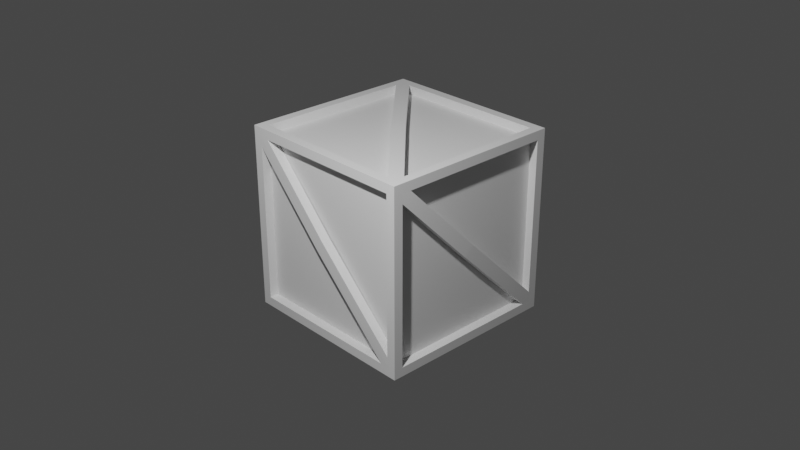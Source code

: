 # Source: Crate.blend  (saved by Blender 2.83.19; exported with 4.5.12 LTS)
import bpy
from mathutils import Matrix  # noqa: F401  (used for matrix-valued properties, if any)

bpy.ops.wm.read_factory_settings(use_empty=True)
scene = bpy.context.scene
scene.name = 'Scene'

# ---- collections
col_collection = bpy.data.collections.new('Collection'); scene.collection.children.link(col_collection)

# ---- world
world_world = bpy.data.worlds.new('World'); scene.world = world_world
world_world.use_nodes = True; world_world.node_tree.nodes.clear()
_N = world_world.node_tree.nodes; _L = world_world.node_tree.links
n0 = _N.new('ShaderNodeOutputWorld'); n0.name = 'World Output'; n0.location = (300, 300)
n1 = _N.new('ShaderNodeBackground'); n1.name = 'Background'; n1.location = (10, 300)
n1.inputs[0].default_value = (0.05088, 0.05088, 0.05088, 1.0)
_L.new(n1.outputs[0], n0.inputs[0])
n0.is_active_output = True
world_world.color = (0.05088, 0.05088, 0.05088)
world_world.use_sun_shadow = False
world_world.sun_shadow_jitter_overblur = 0.0

# ---- cameras
cam_camera = bpy.data.cameras.new('Camera')
cam_camera.clip_end = 100.0
cam_camera.ortho_scale = 7.314

# ---- lights
light_light = bpy.data.lights.new('Light', 'POINT')
light_light.transmission_factor = 0.0
light_light.energy = 1000.0
light_light.shadow_soft_size = 0.1
light_light.shadow_maximum_resolution = 0.006
light_light.use_absolute_resolution = True

# ---- meshes
me_cube_007 = bpy.data.meshes.new('Cube.007')
me_cube_007.from_pydata([(-0.7936, -3.384, -4.579), (-0.7936, -1.384, -2.579), (1.206, -3.384, -4.579), (1.206, -1.384, -2.579), (-1.0, -19.63, 11.86), (-1.0, -19.63, 13.86), (-1.0, -17.63, 13.86), (1.0, -19.63, 11.86), (1.0, -19.63, 13.86), (1.0, -17.63, 13.86), (-1.0, 14.64, -22.14), (-1.0, 16.64, -22.14), (-1.0, 16.64, -20.14), (1.0, 14.64, -22.14), (1.0, 16.64, -22.14), (1.0, 16.64, -20.14), (1.013, -18.63, 12.85), (1.0, -21.63, 15.86), (-39.0, -21.63, 15.86), (1.0, -21.63, -24.14), (-39.0, -21.63, -24.14), (1.0, 18.37, 15.86), (-39.0, 18.37, 15.86), (1.0, 18.37, -24.14), (-39.0, 18.37, -24.14), (-1.0, 18.37, 13.86), (-37.0, 18.37, 13.86), (-1.0, 18.37, -22.14), (-37.0, 18.37, -22.14), (-1.0, 16.37, 13.86), (-37.0, 16.37, 13.86), (-1.0, 16.37, -22.41), (-37.0, 16.37, -22.41), (-1.0, -19.63, -24.41), (-37.0, -19.63, -24.41), (-1.0, 16.37, -24.41), (-37.0, 16.37, -24.41), (-1.0, -19.63, -22.41), (-37.0, -19.63, -22.41), (-1.0, -21.63, 13.86), (-37.0, -21.63, 13.86), (-1.0, -21.63, -22.14), (-37.0, -21.63, -22.14), (-1.0, -19.63, 13.86), (-37.0, -19.63, 13.86), (-1.0, -19.63, 15.86), (-37.0, -19.63, 15.86), (-1.0, 16.37, 15.86), (-37.0, 16.37, 15.86), (-39.0, -19.63, 13.86), (-39.0, -19.63, -22.14), (-39.0, 16.37, 13.86), (-39.0, 16.37, -22.14), (1.0, -19.63, 13.86), (1.0, -19.63, -22.14), (1.0, 16.37, 13.86), (1.0, 16.37, -22.14), (-1.0, -19.63, -22.14), (-18.56, 0.1277, -22.35), (-20.56, -1.872, -22.35), (-18.56, 0.1277, -24.35), (-20.56, -1.872, -24.35), (-35.0, 16.37, -22.14), (-37.0, 16.37, -22.14), (-37.0, 14.37, -22.14), (-35.0, 16.37, -24.14), (-37.0, 16.37, -24.14), (-37.0, 14.37, -24.14), (-1.0, -17.9, -22.14), (-1.0, -19.9, -22.14), (-3.0, -19.9, -22.14), (-1.0, -17.9, -24.14), (-1.0, -19.9, -24.14), (-3.0, -19.9, -24.14), (-35.99, 15.38, -24.15), (-18.56, 16.58, -2.385), (-20.56, 16.58, -4.385), (-18.56, 18.58, -2.385), (-20.56, 18.58, -4.385), (-35.0, 16.37, 13.86), (-37.0, 16.37, 13.86), (-37.0, 16.37, 11.86), (-35.0, 18.37, 13.86), (-37.0, 18.37, 11.86), (-1.0, 16.37, -20.41), (-1.0, 16.37, -22.41), (-3.0, 16.37, -22.41), (-1.0, 18.37, -20.41), (-1.0, 18.37, -22.41), (-3.0, 18.37, -22.41), (-35.99, 18.38, 12.87), (-18.56, -19.83, -5.897), (-20.56, -19.83, -3.897), (-18.56, -21.83, -5.897), (-20.56, -21.83, -3.897), (-35.0, -19.63, -22.14), (-37.0, -19.63, -22.14), (-37.0, -19.63, -20.14), (-35.0, -21.63, -22.14), (-37.0, -21.63, -22.14), (-37.0, -21.63, -20.14), (-1.0, -19.63, 12.13), (-1.0, -19.63, 14.13), (-3.0, -19.63, 14.13), (-1.0, -21.63, 12.13), (-1.0, -21.63, 14.13), (-3.0, -21.63, 14.13), (-35.99, -21.64, -21.15), (-18.56, -3.384, 14.07), (-20.56, -1.384, 14.07), (-18.56, -3.384, 16.07), (-20.56, -1.384, 16.07), (-35.0, -19.63, 13.86), (-37.0, -19.63, 13.86), (-37.0, -17.63, 13.86), (-35.0, -19.63, 15.86), (-37.0, -19.63, 15.86), (-37.0, -17.63, 15.86), (-1.0, 14.64, 13.86), (-1.0, 16.64, 13.86), (-3.0, 16.64, 13.86), (-1.0, 14.64, 15.86), (-1.0, 16.64, 15.86), (-3.0, 16.64, 15.86), (-35.99, -18.63, 15.87), (-37.21, -3.384, -3.703), (-37.21, -1.384, -5.703), (-39.21, -3.384, -3.703), (-39.21, -1.384, -5.703), (-37.0, -19.63, -20.14), (-37.0, -19.63, -22.14), (-37.0, -17.63, -22.14), (-39.0, -19.63, -20.14), (-39.0, -19.63, -22.14), (-39.0, -17.63, -22.14), (-37.0, 14.64, 13.86), (-39.0, 14.64, 13.86), (-39.0, 16.64, 13.86), (-39.0, 16.64, 11.86), (-39.01, -18.63, -21.14)], [], [(0, 2, 7, 4), (2, 0, 10, 13), (7, 8, 5, 4), (9, 6, 5, 8), (3, 1, 6, 9), (11, 12, 15, 14), (11, 14, 13, 10), (1, 3, 15, 12), (16, 9, 8), (7, 16, 8), (3, 9, 16, 7), (7, 2, 3), (14, 3, 2, 13), (14, 15, 3), (18, 20, 42, 40), (23, 19, 33, 35), (24, 22, 26, 28), (22, 18, 46, 48), (19, 23, 56, 54), (20, 18, 49, 50), (26, 25, 29, 30), (23, 24, 28, 27), (22, 21, 25, 26), (21, 23, 27, 25), (31, 32, 30), (25, 27, 31, 29), (28, 26, 30, 32), (27, 28, 32, 31), (36, 35, 31, 32), (20, 24, 36, 34), (19, 20, 34, 33), (24, 23, 35, 36), (37, 38, 32, 31), (35, 33, 37, 31), (34, 36, 32, 38), (33, 34, 38, 37), (40, 42, 38, 44), (19, 17, 39, 41), (20, 19, 41, 42), (17, 18, 40, 39), (43, 44, 38, 37), (41, 39, 43, 37), (42, 41, 37, 38), (39, 40, 44, 43), (48, 46, 44, 30), (21, 22, 48, 47), (18, 17, 45, 46), (17, 21, 47, 45), (29, 30, 44, 43), (47, 48, 30, 29), (45, 47, 29, 43), (46, 45, 43, 44), (49, 51, 30, 44), (18, 22, 51, 49), (24, 20, 50, 52), (22, 24, 52, 51), (32, 38, 44, 30), (52, 50, 38, 32), (51, 52, 32, 30), (50, 49, 44, 38), (56, 55, 29, 31), (17, 19, 54, 53), (23, 21, 55, 56), (21, 17, 53, 55), (57, 31, 29, 43), (53, 54, 57, 43), (55, 53, 43, 29), (54, 56, 31, 57), (31, 30, 29), (58, 60, 65, 62), (60, 58, 68, 71), (65, 66, 63, 62), (67, 64, 63, 66), (61, 59, 64, 67), (69, 70, 73, 72), (69, 72, 71, 68), (59, 61, 73, 70), (74, 67, 66), (65, 74, 66), (61, 67, 74, 65), (65, 60, 61), (72, 61, 60, 71), (72, 73, 61), (75, 77, 82, 79), (77, 75, 84, 87), (82, 26, 80, 79), (83, 81, 80, 26), (78, 76, 81, 83), (85, 86, 89, 88), (85, 88, 87, 84), (76, 78, 89, 86), (90, 83, 26), (82, 90, 26), (78, 83, 90, 82), (82, 77, 78), (88, 78, 77, 87), (88, 89, 78), (91, 93, 98, 95), (93, 91, 101, 104), (98, 99, 96, 95), (100, 97, 96, 99), (94, 92, 97, 100), (102, 103, 106, 105), (102, 105, 104, 101), (92, 94, 106, 103), (107, 100, 99), (98, 107, 99), (94, 100, 107, 98), (98, 93, 94), (105, 94, 93, 104), (105, 106, 94), (108, 110, 115, 112), (110, 108, 118, 121), (115, 116, 113, 112), (117, 114, 113, 116), (111, 109, 114, 117), (119, 120, 123, 122), (119, 122, 121, 118), (109, 111, 123, 120), (124, 117, 116), (115, 124, 116), (111, 117, 124, 115), (115, 110, 111), (122, 111, 110, 121), (122, 123, 111), (125, 127, 132, 129), (127, 125, 135, 136), (132, 133, 130, 129), (134, 131, 130, 133), (128, 126, 131, 134), (30, 81, 138, 137), (30, 137, 136, 135), (126, 128, 138, 81), (139, 134, 133), (132, 139, 133), (128, 134, 139, 132), (132, 127, 128), (137, 128, 127, 136), (137, 138, 128)])
_uv = me_cube_007.uv_layers.new(name='UVMap')
_uv.uv.foreach_set('vector', [-0.233, 1.263, 0.01696, 1.263, 0.01696, 1.263, -0.233, 1.263, 0.01696, 1.263, -0.233, 1.263, -0.233, 1.263, 0.01696, 1.263, 0.01696, 1.263, 0.267, 1.263, 0.267, 1.513, 0.01696, 1.513, 0.267, 1.013, 0.517, 1.013, 0.517, 1.263, 0.267, 1.263, 0.267, 1.013, 0.267, 0.7631, 0.267, 0.7631, 0.267, 1.013, 0.01696, 0.7631, 0.267, 0.7631, 0.267, 1.013, 0.01696, 1.013, -0.233, 1.013, 0.01696, 1.013, 0.01696, 1.263, -0.233, 1.263, 0.267, 0.7631, 0.267, 1.013, 0.267, 1.013, 0.267, 0.7631, 0.267, 1.263, 0.267, 1.013, 0.267, 1.263, 0.01696, 1.263, 0.267, 1.263, 0.267, 1.263, 0.267, 1.013, 0.267, 1.013, 0.267, 1.263, 0.01696, 1.263, 0.01696, 1.263, 0.01696, 1.263, 0.267, 1.013, 0.01696, 1.013, 0.267, 1.013, 0.01696, 1.263, 0.01696, 1.263, 0.01696, 1.013, 0.267, 1.013, 0.267, 1.013, 0.25, 0.05852, 0.25, -0.1915, 0.25, -0.1915, 0.25, 0.05852, -0.25, -0.1915, -0.5, -0.1915, -0.5, -0.1915, -0.25, -0.1915, -3.886e-05, -0.1915, -3.886e-05, 0.05852, -3.886e-05, 0.05852, -3.886e-05, -0.1915, -3.886e-05, 0.05852, 0.25, 0.05852, 0.25, 0.05852, -3.886e-05, 0.05852, -0.5, -0.1915, -0.25, -0.1915, -0.25, -0.1915, -0.5, -0.1915, 0.25, -0.1915, 0.25, 0.05852, 0.25, 0.05852, 0.25, -0.1915, -3.886e-05, 0.05852, -0.25, 0.05852, -0.25, 0.05852, -3.886e-05, 0.05852, -0.25, -0.1915, -3.886e-05, -0.1915, -3.886e-05, -0.1915, -0.25, -0.1915, -3.886e-05, 0.05852, -0.25, 0.05852, -0.25, 0.05852, -3.886e-05, 0.05852, -0.25, 0.05852, -0.25, -0.1915, -0.25, -0.1915, -0.25, 0.05852, -0.25, -0.1915, -3.886e-05, -0.1915, -3.886e-05, 0.05852, -0.25, 0.05852, -0.25, -0.1915, -0.25, -0.1905, -0.25, 0.05852, -3.886e-05, -0.1915, -3.886e-05, 0.05852, -3.886e-05, 0.05852, -3.886e-05, -0.1915, -0.25, -0.1915, -3.886e-05, -0.1915, -3.886e-05, -0.1915, -0.25, -0.1915, -3.886e-05, -0.1915, -0.25, -0.1915, -0.25, -0.1915, -3.886e-05, -0.1915, 0.25, -0.1915, -3.886e-05, -0.1915, -3.886e-05, -0.1915, 0.25, -0.1915, -0.25, -0.4415, -3.886e-05, -0.4415, -3.886e-05, -0.4415, -0.25, -0.4415, -3.886e-05, -0.1915, -0.25, -0.1915, -0.25, -0.1915, -3.886e-05, -0.1915, -0.25, -0.4415, -3.886e-05, -0.4415, -3.886e-05, -0.1915, -0.25, -0.1915, -0.25, -0.1915, -0.5, -0.1915, -0.5, -0.1915, -0.25, -0.1915, 0.25, -0.1915, -3.886e-05, -0.1915, -3.886e-05, -0.1915, 0.25, -0.1915, -0.25, -0.4415, -3.886e-05, -0.4415, -3.886e-05, -0.4415, -0.25, -0.4415, 0.25, 0.05852, 0.25, -0.1915, 0.25, -0.1915, 0.25, 0.05852, -0.5, -0.1915, -0.5, 0.05852, -0.5, 0.05852, -0.5, -0.1915, -3.886e-05, -0.4415, -0.25, -0.4415, -0.25, -0.4415, -3.886e-05, -0.4415, -0.25, 0.3085, -3.886e-05, 0.3085, -3.886e-05, 0.3085, -0.25, 0.3085, -0.25, -0.6915, -3.886e-05, -0.6915, -3.886e-05, -0.4415, -0.25, -0.4415, -0.5, -0.1915, -0.5, 0.05852, -0.5, 0.05852, -0.5, -0.1915, -3.886e-05, -0.4415, -0.25, -0.4415, -0.25, -0.4415, -3.886e-05, -0.4415, -0.25, 0.3085, -3.886e-05, 0.3085, -3.886e-05, 0.3085, -0.25, 0.3085, -3.886e-05, 0.05852, 0.25, 0.05852, 0.25, 0.05852, -3.886e-05, 0.05852, -0.25, 0.05852, -3.886e-05, 0.05852, -3.886e-05, 0.05852, -0.25, 0.05852, -3.886e-05, 0.3085, -0.25, 0.3085, -0.25, 0.3085, -3.886e-05, 0.3085, -0.5, 0.05852, -0.25, 0.05852, -0.25, 0.05852, -0.5, 0.05852, -0.25, 0.05852, -3.886e-05, 0.05852, -3.886e-05, 0.3085, -0.25, 0.3085, -0.25, 0.05852, -3.886e-05, 0.05852, -3.886e-05, 0.05852, -0.25, 0.05852, -0.5, 0.05852, -0.25, 0.05852, -0.25, 0.05852, -0.5, 0.05852, -3.886e-05, 0.3085, -0.25, 0.3085, -0.25, 0.3085, -3.886e-05, 0.3085, 0.25, 0.05852, -3.886e-05, 0.05852, -3.886e-05, 0.05852, 0.25, 0.05852, 0.25, 0.05852, -3.886e-05, 0.05852, -3.886e-05, 0.05852, 0.25, 0.05852, -3.886e-05, -0.1915, 0.25, -0.1915, 0.25, -0.1915, -3.886e-05, -0.1915, -3.886e-05, 0.05852, -3.886e-05, -0.1915, -3.886e-05, -0.1915, -3.886e-05, 0.05852, -3.886e-05, -0.1915, 0.25, -0.1915, 0.25, 0.05852, -3.886e-05, 0.05852, -3.886e-05, -0.1915, 0.25, -0.1915, 0.25, -0.1915, -3.886e-05, -0.1915, -3.886e-05, 0.05852, -3.886e-05, -0.1915, -3.886e-05, -0.1915, -3.886e-05, 0.05852, 0.25, -0.1915, 0.25, 0.05852, 0.25, 0.05852, 0.25, -0.1915, -0.25, -0.1915, -0.25, 0.05852, -0.25, 0.05852, -0.25, -0.1915, -0.5, 0.05852, -0.5, -0.1915, -0.5, -0.1915, -0.5, 0.05852, -0.25, -0.1915, -0.25, 0.05852, -0.25, 0.05852, -0.25, -0.1915, -0.25, 0.05852, -0.5, 0.05852, -0.5, 0.05852, -0.25, 0.05852, -0.5, -0.1915, -0.25, -0.1905, -0.25, 0.05852, -0.5, 0.05852, -0.5, 0.05852, -0.5, -0.1915, -0.5, -0.1915, -0.5, 0.05852, -0.25, 0.05852, -0.5, 0.05852, -0.5, 0.05852, -0.25, 0.05852, -0.5, -0.1915, -0.25, -0.1915, -0.25, -0.1915, -0.5, -0.1915, -0.25, -0.1905, -3.886e-05, 0.05852, -0.25, 0.05852, 1.106, 0.9038, 1.356, 0.9038, 1.356, 0.9038, 1.106, 0.9038, 1.356, 0.9038, 1.106, 0.9038, 1.106, 0.9038, 1.356, 0.9038, 1.356, 0.9038, 1.606, 0.9038, 1.606, 1.154, 1.356, 1.154, 1.606, 0.6538, 1.856, 0.6538, 1.856, 0.9038, 1.606, 0.9038, 1.606, 0.6538, 1.606, 0.4038, 1.606, 0.4038, 1.606, 0.6538, 1.356, 0.4038, 1.606, 0.4038, 1.606, 0.6538, 1.356, 0.6538, 1.106, 0.6538, 1.356, 0.6538, 1.356, 0.9038, 1.106, 0.9038, 1.606, 0.4038, 1.606, 0.6538, 1.606, 0.6538, 1.606, 0.4038, 0.6011, 0.6589, 0.6011, 0.4089, 0.6011, 0.6589, 0.3511, 0.6589, 0.6011, 0.6589, 0.6011, 0.6589, 0.6011, 0.4089, 0.6011, 0.4089, 0.6011, 0.6589, 0.3511, 0.6589, 0.3511, 0.6589, 0.3511, 0.6589, 0.6011, 0.4089, 0.3511, 0.4089, 0.6011, 0.4089, 0.3511, 0.6589, 0.3511, 0.6589, 0.3511, 0.4089, 0.6011, 0.4089, 0.6011, 0.4089, -0.5, 0.05852, -0.25, 0.05852, -0.25, 0.05852, -0.5, 0.05852, -0.25, 0.05852, -0.5, 0.05852, -0.5, 0.05852, -0.25, 0.05852, -0.25, 0.05852, -3.886e-05, 0.05852, -3.886e-05, 0.3085, -0.25, 0.3085, -3.886e-05, -0.1915, 0.25, -0.1915, 0.25, 0.05852, -3.886e-05, 0.05852, -3.886e-05, -0.1915, -3.886e-05, -0.4415, -3.886e-05, -0.4415, -3.886e-05, -0.1915, -0.25, -0.4415, -3.886e-05, -0.4415, -3.886e-05, -0.1915, -0.25, -0.1915, -0.5, -0.1915, -0.25, -0.1915, -0.25, 0.05852, -0.5, 0.05852, -3.886e-05, -0.4415, -3.886e-05, -0.1915, -3.886e-05, -0.1915, -3.886e-05, -0.4415, -3.886e-05, 0.05852, -3.886e-05, -0.1915, -3.886e-05, 0.05852, -0.25, 0.05852, -3.886e-05, 0.05852, -3.886e-05, 0.05852, -3.886e-05, -0.1915, -3.886e-05, -0.1915, -3.886e-05, 0.05852, -0.25, 0.05852, -0.25, 0.05852, -0.25, 0.05852, -3.886e-05, -0.1915, -0.25, -0.1915, -3.886e-05, -0.1915, -0.25, 0.05852, -0.25, 0.05852, -0.25, -0.1915, -3.886e-05, -0.1915, -3.886e-05, -0.1915, 0.7771, 1.624, 1.027, 1.624, 1.027, 1.624, 0.7771, 1.624, 1.027, 1.624, 0.7771, 1.624, 0.7771, 1.624, 1.027, 1.624, 1.027, 1.624, 1.277, 1.624, 1.277, 1.874, 1.027, 1.874, 1.277, 1.374, 1.527, 1.374, 1.527, 1.624, 1.277, 1.624, 1.277, 1.374, 1.277, 1.124, 1.277, 1.124, 1.277, 1.374, 1.027, 1.124, 1.277, 1.124, 1.277, 1.374, 1.027, 1.374, 0.7771, 1.374, 1.027, 1.374, 1.027, 1.624, 0.7771, 1.624, 1.277, 1.124, 1.277, 1.374, 1.277, 1.374, 1.277, 1.124, 1.277, 1.624, 1.277, 1.374, 1.277, 1.624, 1.027, 1.624, 1.277, 1.624, 1.277, 1.624, 1.277, 1.374, 1.277, 1.374, 1.277, 1.624, 1.027, 1.624, 1.027, 1.624, 1.027, 1.624, 1.277, 1.374, 1.027, 1.374, 1.277, 1.374, 1.027, 1.624, 1.027, 1.624, 1.027, 1.374, 1.277, 1.374, 1.277, 1.374, 0.2357, 0.7623, 0.4857, 0.7623, 0.4857, 0.7623, 0.2357, 0.7623, 0.4857, 0.7623, 0.2357, 0.7623, 0.2357, 0.7623, 0.4857, 0.7623, 0.4857, 0.7623, 0.7357, 0.7623, 0.7357, 1.012, 0.4857, 1.012, 0.7357, 0.5123, 0.9857, 0.5123, 0.9857, 0.7623, 0.7357, 0.7623, 0.7357, 0.5123, 0.7357, 0.2623, 0.7357, 0.2623, 0.7357, 0.5123, 0.4857, 0.2623, 0.7357, 0.2623, 0.7357, 0.5123, 0.4857, 0.5123, 0.2357, 0.5123, 0.4857, 0.5123, 0.4857, 0.7623, 0.2357, 0.7623, 0.7357, 0.2623, 0.7357, 0.5123, 0.7357, 0.5123, 0.7357, 0.2623, 0.7357, 0.7623, 0.7357, 0.5123, 0.7357, 0.7623, 0.4857, 0.7623, 0.7357, 0.7623, 0.7357, 0.7623, 0.7357, 0.5123, 0.7357, 0.5123, 0.7357, 0.7623, 0.4857, 0.7623, 0.4857, 0.7623, 0.4857, 0.7623, 0.7357, 0.5123, 0.4857, 0.5123, 0.7357, 0.5123, 0.4857, 0.7623, 0.4857, 0.7623, 0.4857, 0.5123, 0.7357, 0.5123, 0.7357, 0.5123, -0.5, 0.05852, -0.25, 0.05852, -0.25, 0.05852, -0.5, 0.05852, -0.25, 0.05852, -0.5, 0.05852, -0.5, 0.05852, -0.25, 0.05852, -0.25, 0.05852, -3.886e-05, 0.05852, -3.886e-05, 0.3085, -0.25, 0.3085, -3.886e-05, -0.1915, 0.25, -0.1915, 0.25, 0.05852, -3.886e-05, 0.05852, -3.886e-05, -0.1915, -3.886e-05, -0.4415, -3.886e-05, -0.4415, -3.886e-05, -0.1915, -0.25, -0.4415, -3.886e-05, -0.4415, -3.886e-05, -0.1915, -0.25, -0.1915, -0.5, -0.1915, -0.25, -0.1915, -0.25, 0.05852, -0.5, 0.05852, -3.886e-05, -0.4415, -3.886e-05, -0.1915, -3.886e-05, -0.1915, -3.886e-05, -0.4415, -3.886e-05, 0.05852, -3.886e-05, -0.1915, -3.886e-05, 0.05852, -0.25, 0.05852, -3.886e-05, 0.05852, -3.886e-05, 0.05852, -3.886e-05, -0.1915, -3.886e-05, -0.1915, -3.886e-05, 0.05852, -0.25, 0.05852, -0.25, 0.05852, -0.25, 0.05852, -3.886e-05, -0.1915, -0.25, -0.1915, -3.886e-05, -0.1915, -0.25, 0.05852, -0.25, 0.05852, -0.25, -0.1915, -3.886e-05, -0.1915, -3.886e-05, -0.1915])
me_cube_007.use_remesh_fix_poles = True
me_cube_007.use_remesh_preserve_attributes = False
me_cube_007.use_mirror_vertex_groups = False
me_cube_007.update()

# ---- objects
ob_light = bpy.data.objects.new('Light', light_light)
ob_camera = bpy.data.objects.new('Camera', cam_camera)
ob_crate = bpy.data.objects.new('Crate', me_cube_007)

# ---- transforms, parenting, visibility, modifiers, constraints
ob_light.location = (2.294, -3.681, 4.389)
ob_light.rotation_euler = (0.6503, 0.05522, 1.866)
ob_light.lock_rotations_4d = False
ob_light.empty_display_type = 'ARROWS'
ob_light.color = (0.0, 0.0, 0.0, 0.0)
ob_light.lineart.crease_threshold = 0.0
ob_camera.location = (7.359, -6.926, 4.958)
ob_camera.rotation_euler = (1.109, 0.0, 0.8149)
ob_camera.lock_rotations_4d = False
ob_camera.empty_display_type = 'ARROWS'
ob_camera.color = (0.0, 0.0, 0.0, 0.0)
ob_camera.display_type = 'WIRE'
ob_camera.lineart.crease_threshold = 0.0
ob_crate.location = (0.08142, -0.207, -0.95)
ob_crate.rotation_euler = (1.571, 1.571, 6.283)
ob_crate.scale = (0.05, 0.05, 0.05)
ob_crate.lineart.crease_threshold = 0.0

# ---- collection membership
col_collection.objects.link(ob_light)
col_collection.objects.link(ob_camera)
col_collection.objects.link(ob_crate)

# ---- scene / render settings (as saved in the file)
scene.camera = ob_camera
scene.frame_start = 1; scene.frame_end = 250; scene.frame_set(1)
scene.render.engine = 'BLENDER_EEVEE_NEXT'
scene.cycles.use_denoising = False
scene.cycles.samples = 128
scene.cycles.sampling_pattern = 'TABULATED_SOBOL'
scene.cycles.use_adaptive_sampling = False
scene.cycles.use_light_tree = False
scene.view_settings.view_transform = 'Filmic'
bpy.context.view_layer.update()
